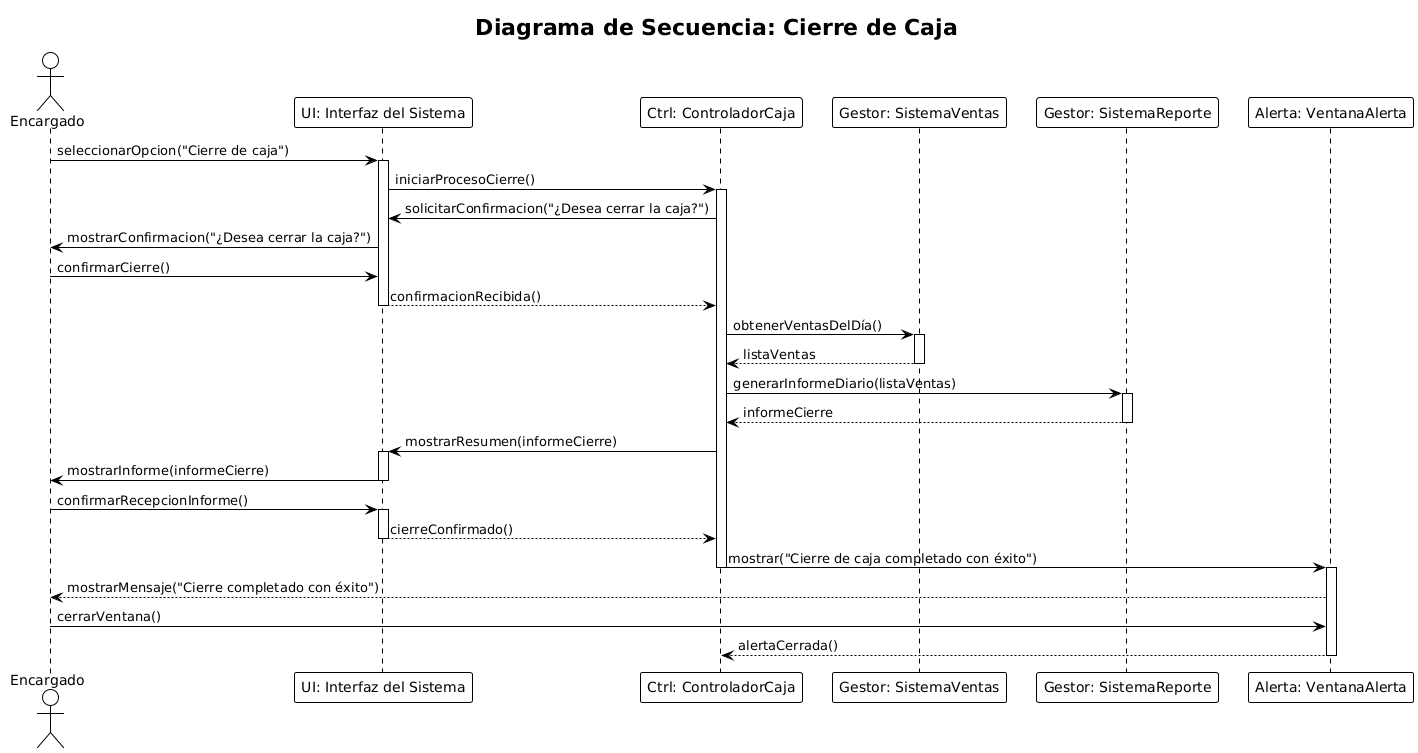

The diagram above was rendered by PlantUML. Its source (embedded in the PNG):
@startuml
' Versión compatible con UML 2.5
!theme plain
title Diagrama de Secuencia: Cierre de Caja

actor Encargado
participant "UI: Interfaz del Sistema" as UI
participant "Ctrl: ControladorCaja" as Ctrl
participant "Gestor: SistemaVentas" as Ventas
participant "Gestor: SistemaReporte" as Reporte
participant "Alerta: VentanaAlerta" as Alerta

' --- Inicio del proceso ---
Encargado -> UI : seleccionarOpcion("Cierre de caja")
activate UI
UI -> Ctrl : iniciarProcesoCierre()
activate Ctrl

' --- Validación de sesión ---
Ctrl -> UI : solicitarConfirmacion("¿Desea cerrar la caja?")
UI -> Encargado : mostrarConfirmacion("¿Desea cerrar la caja?")
Encargado -> UI : confirmarCierre()
UI --> Ctrl : confirmacionRecibida()
deactivate UI

' --- Obtención de datos de ventas ---
Ctrl -> Ventas : obtenerVentasDelDía()
activate Ventas
Ventas --> Ctrl : listaVentas
deactivate Ventas

' --- Cálculo y generación de reporte ---
Ctrl -> Reporte : generarInformeDiario(listaVentas)
activate Reporte
Reporte --> Ctrl : informeCierre
deactivate Reporte

' --- Presentación del resultado ---
Ctrl -> UI : mostrarResumen(informeCierre)
activate UI
UI -> Encargado : mostrarInforme(informeCierre)
deactivate UI

' --- Confirmación final ---
Encargado -> UI : confirmarRecepcionInforme()
activate UI
UI --> Ctrl : cierreConfirmado()
deactivate UI

' --- Cierre exitoso ---
Ctrl -> Alerta : mostrar("Cierre de caja completado con éxito")
deactivate Ctrl
activate Alerta
Alerta --> Encargado : mostrarMensaje("Cierre completado con éxito")
Encargado -> Alerta : cerrarVentana()
Alerta --> Ctrl : alertaCerrada()
deactivate Alerta
@enduml